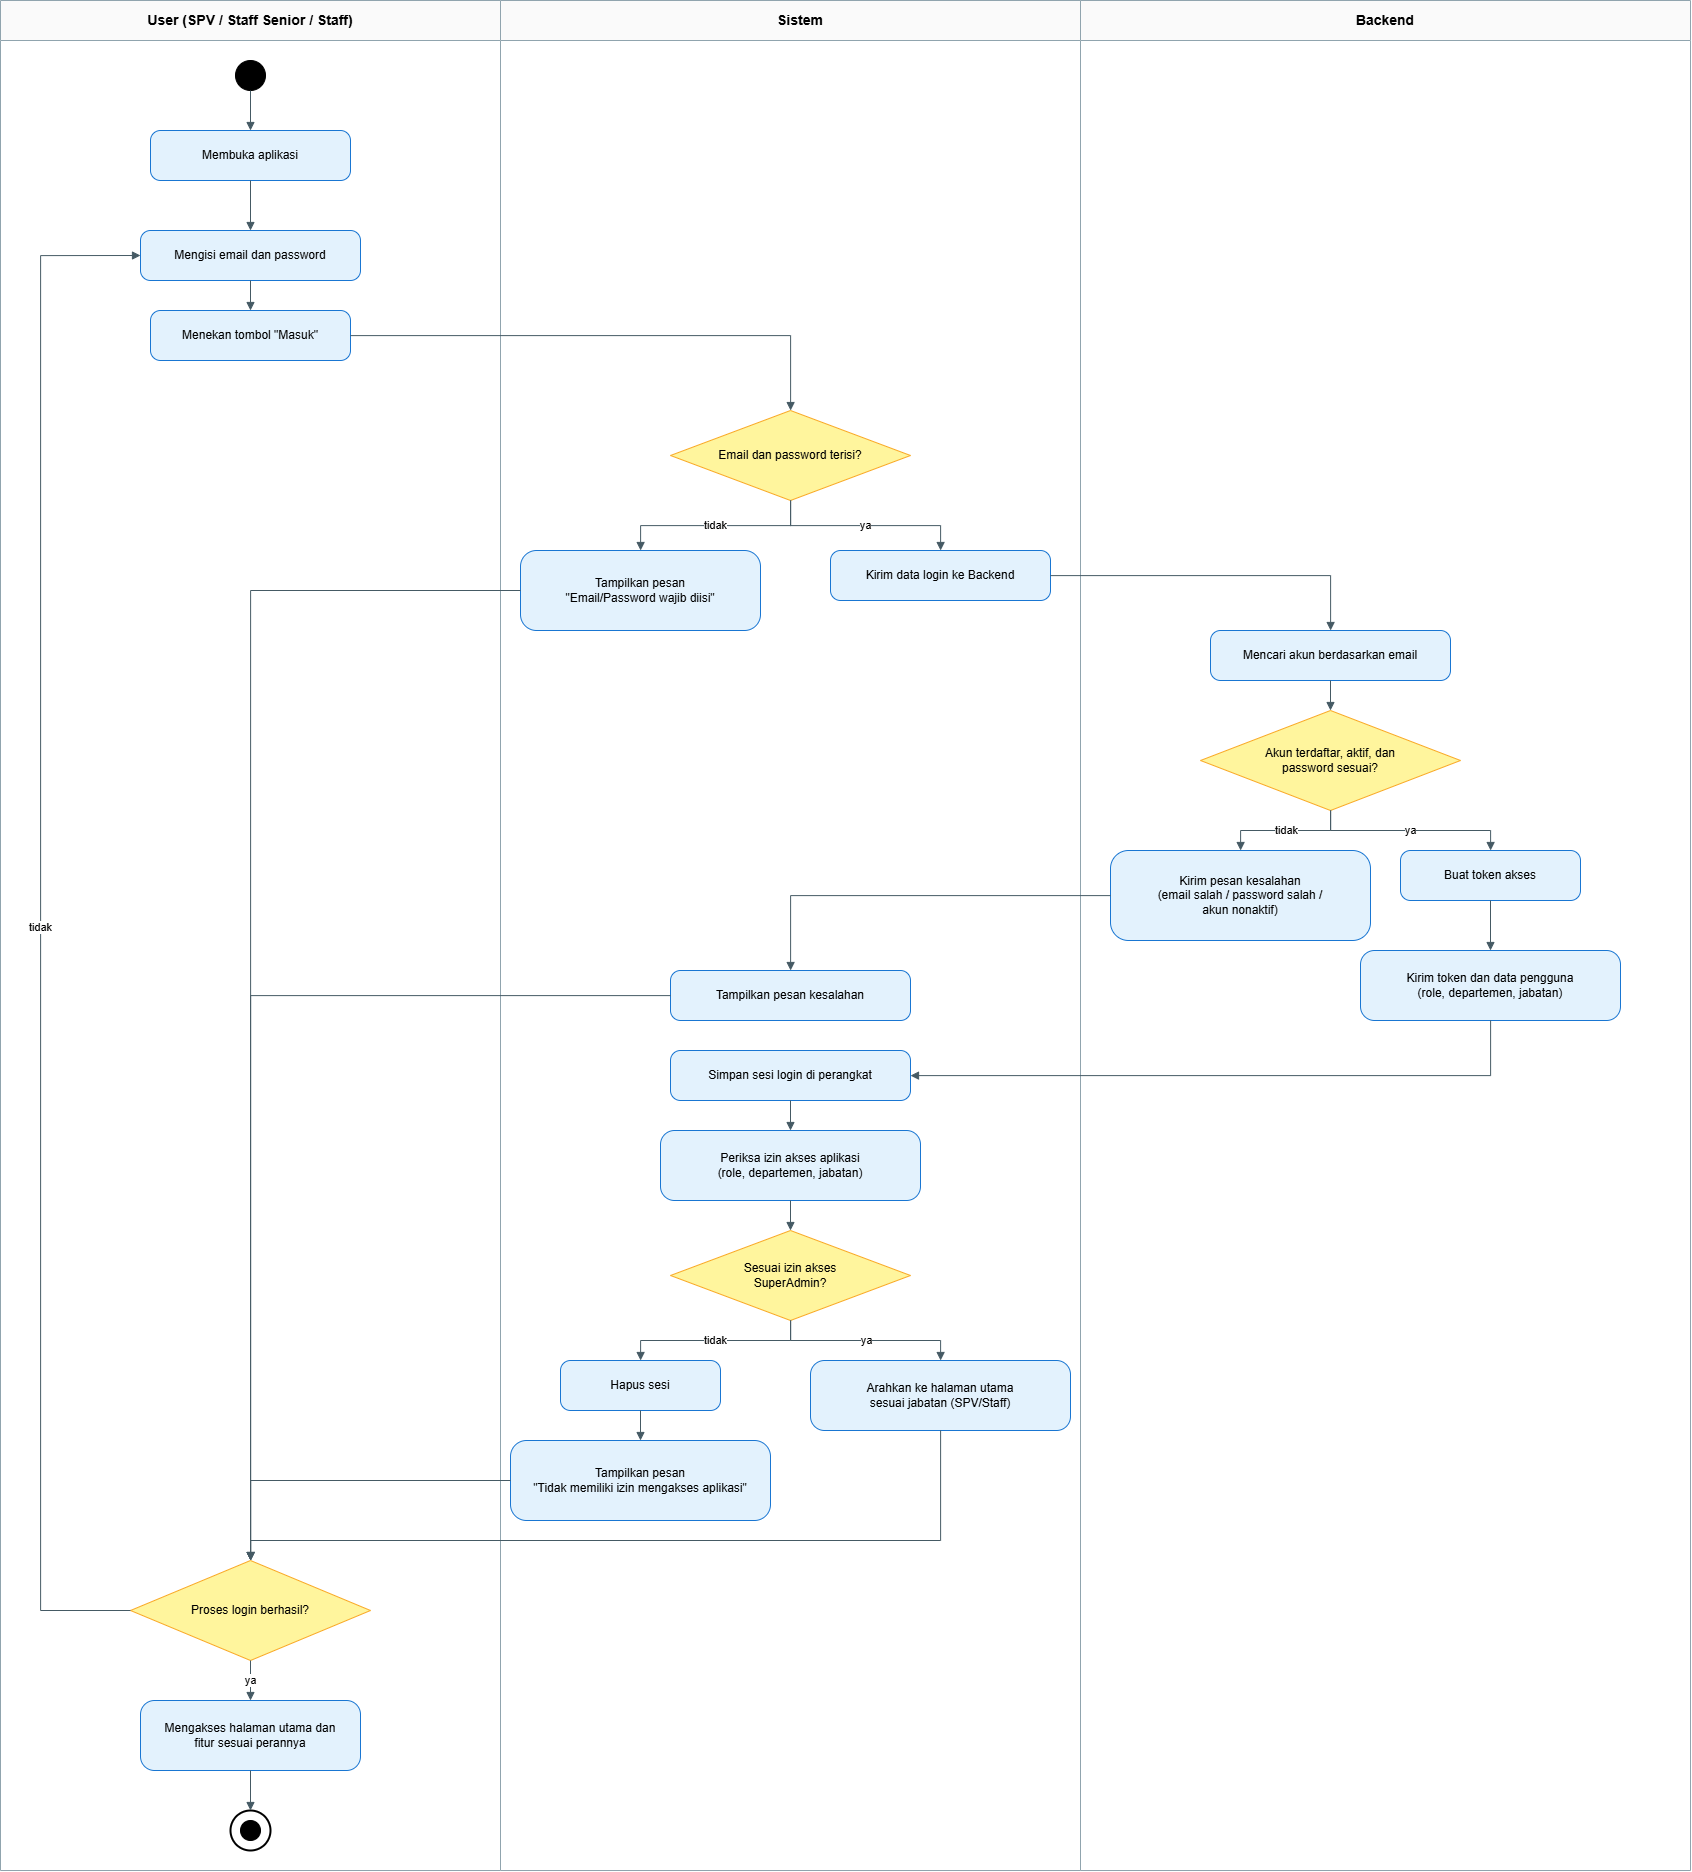

The diagram above was exported from draw.io. Its source (the exported page's mxGraphModel, read from the mxfile embedded in the PNG):
<mxGraphModel dx="1849" dy="1038" grid="1" gridSize="10" guides="1" tooltips="1" connect="1" arrows="1" fold="1" page="1" pageScale="1" pageWidth="1650" pageHeight="1950" math="0" shadow="0">
  <root>
    <mxCell id="0" />
    <mxCell id="1" parent="0" />
    <mxCell id="lane1" value="User (SPV / Staff Senior / Staff)" style="swimlane;horizontal=1;whiteSpace=wrap;html=1;startSize=40;fillColor=#FAFAFA;strokeColor=#90A4AE;fontFamily=Arial;fontStyle=1;fontSize=14;verticalAlign=middle;swimlaneFillColor=default;" parent="1" vertex="1">
      <mxGeometry x="20" width="500" height="1870" as="geometry" />
    </mxCell>
    <mxCell id="lane2" value="Sistem" style="swimlane;horizontal=1;whiteSpace=wrap;html=1;startSize=40;fillColor=#FAFAFA;strokeColor=#90A4AE;fontFamily=Arial;fontStyle=1;fontSize=14;verticalAlign=middle;swimlaneFillColor=default;" parent="1" vertex="1">
      <mxGeometry x="520" width="600" height="1870" as="geometry" />
    </mxCell>
    <mxCell id="lane3" value="Backend" style="swimlane;horizontal=1;whiteSpace=wrap;html=1;startSize=40;fillColor=#FAFAFA;strokeColor=#90A4AE;fontFamily=Arial;fontStyle=1;fontSize=14;verticalAlign=middle;swimlaneFillColor=default;" parent="1" vertex="1">
      <mxGeometry x="1100" width="610" height="1870" as="geometry" />
    </mxCell>
    <mxCell id="n_erracc" value="Kirim pesan kesalahan&lt;br&gt;(email salah / password salah /&lt;br&gt;akun nonaktif)" style="rounded=1;whiteSpace=wrap;html=1;fillColor=#E3F2FD;strokeColor=#1976D2;fontFamily=Arial;arcSize=20;" parent="lane3" vertex="1">
      <mxGeometry x="30" y="850" width="260" height="90" as="geometry" />
    </mxCell>
    <mxCell id="start" value="" style="ellipse;whiteSpace=wrap;html=1;fillColor=#000000;strokeColor=#000000;" parent="1" vertex="1">
      <mxGeometry x="255" y="60" width="30" height="30" as="geometry" />
    </mxCell>
    <mxCell id="n_open" value="Membuka aplikasi" style="rounded=1;whiteSpace=wrap;html=1;fillColor=#E3F2FD;strokeColor=#1976D2;fontFamily=Arial;arcSize=20;" parent="1" vertex="1">
      <mxGeometry x="170" y="130" width="200" height="50" as="geometry" />
    </mxCell>
    <mxCell id="n_fill" value="Mengisi email dan password" style="rounded=1;whiteSpace=wrap;html=1;fillColor=#E3F2FD;strokeColor=#1976D2;fontFamily=Arial;arcSize=20;" parent="1" vertex="1">
      <mxGeometry x="160" y="230" width="220" height="50" as="geometry" />
    </mxCell>
    <mxCell id="n_press" value="Menekan tombol &quot;Masuk&quot;" style="rounded=1;whiteSpace=wrap;html=1;fillColor=#E3F2FD;strokeColor=#1976D2;fontFamily=Arial;arcSize=20;" parent="1" vertex="1">
      <mxGeometry x="170" y="310" width="200" height="50" as="geometry" />
    </mxCell>
    <mxCell id="d1" value="Email dan password terisi?" style="rhombus;whiteSpace=wrap;html=1;fillColor=#FFF59D;strokeColor=#F9A825;fontFamily=Arial;" parent="1" vertex="1">
      <mxGeometry x="690" y="410" width="240" height="90" as="geometry" />
    </mxCell>
    <mxCell id="n_err1" value="Tampilkan pesan&lt;br&gt;&quot;Email/Password wajib diisi&quot;" style="rounded=1;whiteSpace=wrap;html=1;fillColor=#E3F2FD;strokeColor=#1976D2;fontFamily=Arial;arcSize=20;" parent="1" vertex="1">
      <mxGeometry x="540" y="550" width="240" height="80" as="geometry" />
    </mxCell>
    <mxCell id="n_send" value="Kirim data login ke Backend" style="rounded=1;whiteSpace=wrap;html=1;fillColor=#E3F2FD;strokeColor=#1976D2;fontFamily=Arial;arcSize=20;" parent="1" vertex="1">
      <mxGeometry x="850" y="550" width="220" height="50" as="geometry" />
    </mxCell>
    <mxCell id="n_search" value="Mencari akun berdasarkan email" style="rounded=1;whiteSpace=wrap;html=1;fillColor=#E3F2FD;strokeColor=#1976D2;fontFamily=Arial;arcSize=20;" parent="1" vertex="1">
      <mxGeometry x="1230" y="630" width="240" height="50" as="geometry" />
    </mxCell>
    <mxCell id="d2" value="Akun terdaftar, aktif, dan&lt;br&gt;password sesuai?" style="rhombus;whiteSpace=wrap;html=1;fillColor=#FFF59D;strokeColor=#F9A825;fontFamily=Arial;" parent="1" vertex="1">
      <mxGeometry x="1220" y="710" width="260" height="100" as="geometry" />
    </mxCell>
    <mxCell id="n_token" value="Buat token akses" style="rounded=1;whiteSpace=wrap;html=1;fillColor=#E3F2FD;strokeColor=#1976D2;fontFamily=Arial;arcSize=20;" parent="1" vertex="1">
      <mxGeometry x="1420" y="850" width="180" height="50" as="geometry" />
    </mxCell>
    <mxCell id="n_sendtoken" value="Kirim token dan data pengguna&lt;br&gt;(role, departemen, jabatan)" style="rounded=1;whiteSpace=wrap;html=1;fillColor=#E3F2FD;strokeColor=#1976D2;fontFamily=Arial;arcSize=20;" parent="1" vertex="1">
      <mxGeometry x="1380" y="950" width="260" height="70" as="geometry" />
    </mxCell>
    <mxCell id="n_showerr" value="Tampilkan pesan kesalahan" style="rounded=1;whiteSpace=wrap;html=1;fillColor=#E3F2FD;strokeColor=#1976D2;fontFamily=Arial;arcSize=20;" parent="1" vertex="1">
      <mxGeometry x="690" y="970" width="240" height="50" as="geometry" />
    </mxCell>
    <mxCell id="n_savesess" value="Simpan sesi login di perangkat" style="rounded=1;whiteSpace=wrap;html=1;fillColor=#E3F2FD;strokeColor=#1976D2;fontFamily=Arial;arcSize=20;" parent="1" vertex="1">
      <mxGeometry x="690" y="1050" width="240" height="50" as="geometry" />
    </mxCell>
    <mxCell id="n_checkperm" value="Periksa izin akses aplikasi&lt;br&gt;(role, departemen, jabatan)" style="rounded=1;whiteSpace=wrap;html=1;fillColor=#E3F2FD;strokeColor=#1976D2;fontFamily=Arial;arcSize=20;" parent="1" vertex="1">
      <mxGeometry x="680" y="1130" width="260" height="70" as="geometry" />
    </mxCell>
    <mxCell id="d3" value="Sesuai izin akses&lt;br&gt;SuperAdmin?" style="rhombus;whiteSpace=wrap;html=1;fillColor=#FFF59D;strokeColor=#F9A825;fontFamily=Arial;" parent="1" vertex="1">
      <mxGeometry x="690" y="1230" width="240" height="90" as="geometry" />
    </mxCell>
    <mxCell id="n_delsess" value="Hapus sesi" style="rounded=1;whiteSpace=wrap;html=1;fillColor=#E3F2FD;strokeColor=#1976D2;fontFamily=Arial;arcSize=20;" parent="1" vertex="1">
      <mxGeometry x="580" y="1360" width="160" height="50" as="geometry" />
    </mxCell>
    <mxCell id="n_gohome" value="Arahkan ke halaman utama&lt;br&gt;sesuai jabatan (SPV/Staff)" style="rounded=1;whiteSpace=wrap;html=1;fillColor=#E3F2FD;strokeColor=#1976D2;fontFamily=Arial;arcSize=20;" parent="1" vertex="1">
      <mxGeometry x="830" y="1360" width="260" height="70" as="geometry" />
    </mxCell>
    <mxCell id="n_noaccess" value="Tampilkan pesan&lt;br&gt;&quot;Tidak memiliki izin mengakses aplikasi&quot;" style="rounded=1;whiteSpace=wrap;html=1;fillColor=#E3F2FD;strokeColor=#1976D2;fontFamily=Arial;arcSize=20;" parent="1" vertex="1">
      <mxGeometry x="530" y="1440" width="260" height="80" as="geometry" />
    </mxCell>
    <mxCell id="d4" value="Proses login berhasil?" style="rhombus;whiteSpace=wrap;html=1;fillColor=#FFF59D;strokeColor=#F9A825;fontFamily=Arial;" parent="1" vertex="1">
      <mxGeometry x="150" y="1560" width="240" height="100" as="geometry" />
    </mxCell>
    <mxCell id="n_access" value="Mengakses halaman utama dan&lt;br&gt;fitur sesuai perannya" style="rounded=1;whiteSpace=wrap;html=1;fillColor=#E3F2FD;strokeColor=#1976D2;fontFamily=Arial;arcSize=20;" parent="1" vertex="1">
      <mxGeometry x="160" y="1700" width="220" height="70" as="geometry" />
    </mxCell>
    <mxCell id="end_outer" value="" style="ellipse;whiteSpace=wrap;html=1;fillColor=none;strokeColor=#000000;strokeWidth=2;" parent="1" vertex="1">
      <mxGeometry x="250" y="1810" width="40" height="40" as="geometry" />
    </mxCell>
    <mxCell id="end_inner" value="" style="ellipse;whiteSpace=wrap;html=1;fillColor=#000000;strokeColor=#000000;" parent="1" vertex="1">
      <mxGeometry x="260" y="1820" width="20" height="20" as="geometry" />
    </mxCell>
    <mxCell id="e1" style="edgeStyle=orthogonalEdgeStyle;rounded=0;html=1;strokeColor=#455A64;endArrow=block;fontFamily=Arial;" parent="1" source="start" target="n_open" edge="1">
      <mxGeometry relative="1" as="geometry" />
    </mxCell>
    <mxCell id="e2" style="edgeStyle=orthogonalEdgeStyle;rounded=0;html=1;strokeColor=#455A64;endArrow=block;fontFamily=Arial;" parent="1" source="n_open" target="n_fill" edge="1">
      <mxGeometry relative="1" as="geometry" />
    </mxCell>
    <mxCell id="e3" style="edgeStyle=orthogonalEdgeStyle;rounded=0;html=1;strokeColor=#455A64;endArrow=block;fontFamily=Arial;" parent="1" source="n_fill" target="n_press" edge="1">
      <mxGeometry relative="1" as="geometry" />
    </mxCell>
    <mxCell id="e4" style="edgeStyle=orthogonalEdgeStyle;rounded=0;html=1;strokeColor=#455A64;endArrow=block;fontFamily=Arial;" parent="1" source="n_press" target="d1" edge="1">
      <mxGeometry relative="1" as="geometry" />
    </mxCell>
    <mxCell id="e5" value="tidak" style="edgeStyle=orthogonalEdgeStyle;rounded=0;html=1;strokeColor=#455A64;endArrow=block;fontFamily=Arial;" parent="1" source="d1" target="n_err1" edge="1">
      <mxGeometry relative="1" as="geometry" />
    </mxCell>
    <mxCell id="e6" value="ya" style="edgeStyle=orthogonalEdgeStyle;rounded=0;html=1;strokeColor=#455A64;endArrow=block;fontFamily=Arial;" parent="1" source="d1" target="n_send" edge="1">
      <mxGeometry relative="1" as="geometry" />
    </mxCell>
    <mxCell id="e7" style="edgeStyle=orthogonalEdgeStyle;rounded=0;html=1;strokeColor=#455A64;endArrow=block;fontFamily=Arial;" parent="1" source="n_send" target="n_search" edge="1">
      <mxGeometry relative="1" as="geometry" />
    </mxCell>
    <mxCell id="e8" style="edgeStyle=orthogonalEdgeStyle;rounded=0;html=1;strokeColor=#455A64;endArrow=block;fontFamily=Arial;" parent="1" source="n_search" target="d2" edge="1">
      <mxGeometry relative="1" as="geometry" />
    </mxCell>
    <mxCell id="e9" value="tidak" style="edgeStyle=orthogonalEdgeStyle;rounded=0;html=1;strokeColor=#455A64;endArrow=block;fontFamily=Arial;" parent="1" source="d2" target="n_erracc" edge="1">
      <mxGeometry relative="1" as="geometry" />
    </mxCell>
    <mxCell id="e10" value="ya" style="edgeStyle=orthogonalEdgeStyle;rounded=0;html=1;strokeColor=#455A64;endArrow=block;fontFamily=Arial;" parent="1" source="d2" target="n_token" edge="1">
      <mxGeometry relative="1" as="geometry" />
    </mxCell>
    <mxCell id="e11" style="edgeStyle=orthogonalEdgeStyle;rounded=0;html=1;strokeColor=#455A64;endArrow=block;fontFamily=Arial;" parent="1" source="n_erracc" target="n_showerr" edge="1">
      <mxGeometry relative="1" as="geometry" />
    </mxCell>
    <mxCell id="e12" style="edgeStyle=orthogonalEdgeStyle;rounded=0;html=1;strokeColor=#455A64;endArrow=block;fontFamily=Arial;" parent="1" source="n_token" target="n_sendtoken" edge="1">
      <mxGeometry relative="1" as="geometry" />
    </mxCell>
    <mxCell id="e13" style="edgeStyle=orthogonalEdgeStyle;rounded=0;html=1;strokeColor=#455A64;endArrow=block;fontFamily=Arial;" parent="1" source="n_sendtoken" target="n_savesess" edge="1">
      <mxGeometry relative="1" as="geometry">
        <Array as="points">
          <mxPoint x="1510" y="1075" />
        </Array>
      </mxGeometry>
    </mxCell>
    <mxCell id="e14" style="edgeStyle=orthogonalEdgeStyle;rounded=0;html=1;strokeColor=#455A64;endArrow=block;fontFamily=Arial;" parent="1" source="n_savesess" target="n_checkperm" edge="1">
      <mxGeometry relative="1" as="geometry" />
    </mxCell>
    <mxCell id="e16" style="edgeStyle=orthogonalEdgeStyle;rounded=0;html=1;strokeColor=#455A64;endArrow=block;fontFamily=Arial;" parent="1" source="n_checkperm" target="d3" edge="1">
      <mxGeometry relative="1" as="geometry" />
    </mxCell>
    <mxCell id="e17" value="tidak" style="edgeStyle=orthogonalEdgeStyle;rounded=0;html=1;strokeColor=#455A64;endArrow=block;fontFamily=Arial;" parent="1" source="d3" target="n_delsess" edge="1">
      <mxGeometry relative="1" as="geometry" />
    </mxCell>
    <mxCell id="e18" value="ya" style="edgeStyle=orthogonalEdgeStyle;rounded=0;html=1;strokeColor=#455A64;endArrow=block;fontFamily=Arial;" parent="1" source="d3" target="n_gohome" edge="1">
      <mxGeometry relative="1" as="geometry" />
    </mxCell>
    <mxCell id="e19" style="edgeStyle=orthogonalEdgeStyle;rounded=0;html=1;strokeColor=#455A64;endArrow=block;fontFamily=Arial;" parent="1" source="n_delsess" target="n_noaccess" edge="1">
      <mxGeometry relative="1" as="geometry" />
    </mxCell>
    <mxCell id="e20" style="edgeStyle=orthogonalEdgeStyle;rounded=0;html=1;strokeColor=#455A64;endArrow=block;fontFamily=Arial;" parent="1" source="n_err1" target="d4" edge="1">
      <mxGeometry relative="1" as="geometry" />
    </mxCell>
    <mxCell id="e21" style="edgeStyle=orthogonalEdgeStyle;rounded=0;html=1;strokeColor=#455A64;endArrow=block;fontFamily=Arial;" parent="1" source="n_showerr" target="d4" edge="1">
      <mxGeometry relative="1" as="geometry" />
    </mxCell>
    <mxCell id="e22" style="edgeStyle=orthogonalEdgeStyle;rounded=0;html=1;strokeColor=#455A64;endArrow=block;fontFamily=Arial;" parent="1" source="n_noaccess" target="d4" edge="1">
      <mxGeometry relative="1" as="geometry" />
    </mxCell>
    <mxCell id="e23" style="edgeStyle=orthogonalEdgeStyle;rounded=0;html=1;strokeColor=#455A64;endArrow=block;fontFamily=Arial;" parent="1" source="n_gohome" target="d4" edge="1">
      <mxGeometry relative="1" as="geometry">
        <Array as="points">
          <mxPoint x="960" y="1540" />
          <mxPoint x="270" y="1540" />
        </Array>
      </mxGeometry>
    </mxCell>
    <mxCell id="e24" value="tidak" style="edgeStyle=orthogonalEdgeStyle;rounded=0;html=1;strokeColor=#455A64;endArrow=block;fontFamily=Arial;exitX=0;exitY=0.5;exitDx=0;exitDy=0;entryX=0;entryY=0.5;entryDx=0;entryDy=0;" parent="1" source="d4" target="n_fill" edge="1">
      <mxGeometry relative="1" as="geometry">
        <Array as="points">
          <mxPoint x="60" y="1610" />
          <mxPoint x="60" y="255" />
        </Array>
      </mxGeometry>
    </mxCell>
    <mxCell id="e25" value="ya" style="edgeStyle=orthogonalEdgeStyle;rounded=0;html=1;strokeColor=#455A64;endArrow=block;fontFamily=Arial;" parent="1" source="d4" target="n_access" edge="1">
      <mxGeometry relative="1" as="geometry" />
    </mxCell>
    <mxCell id="e26" style="edgeStyle=orthogonalEdgeStyle;rounded=0;html=1;strokeColor=#455A64;endArrow=block;fontFamily=Arial;" parent="1" source="n_access" target="end_outer" edge="1">
      <mxGeometry relative="1" as="geometry" />
    </mxCell>
  </root>
</mxGraphModel>